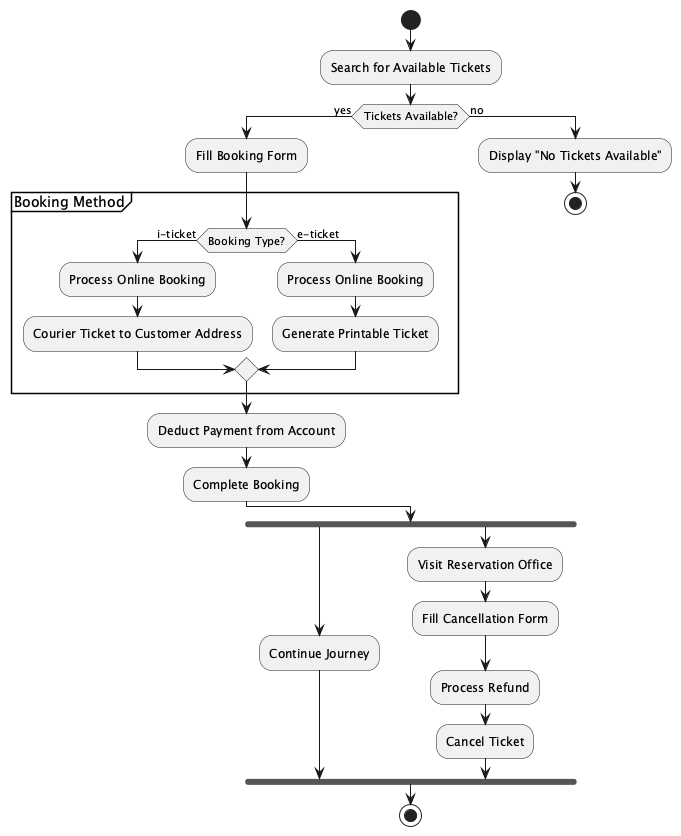

The diagram above was rendered by PlantUML. Its source (embedded in the PNG):
@startuml activityDiagram

start

:Search for Available Tickets;

if (Tickets Available?) then (yes)
  :Fill Booking Form;
  
  partition "Booking Method" {
    if (Booking Type?) then (i-ticket)
      :Process Online Booking;
      :Courier Ticket to Customer Address;
    else (e-ticket)
      :Process Online Booking;
      :Generate Printable Ticket;
    endif
  }
  
  :Deduct Payment from Account;
  :Complete Booking;
  
else (no)
  :Display "No Tickets Available";
  stop
endif

fork
  :Continue Journey;
fork again
  :Visit Reservation Office;
  :Fill Cancellation Form;
  :Process Refund;
  :Cancel Ticket;
end fork

stop

@enduml